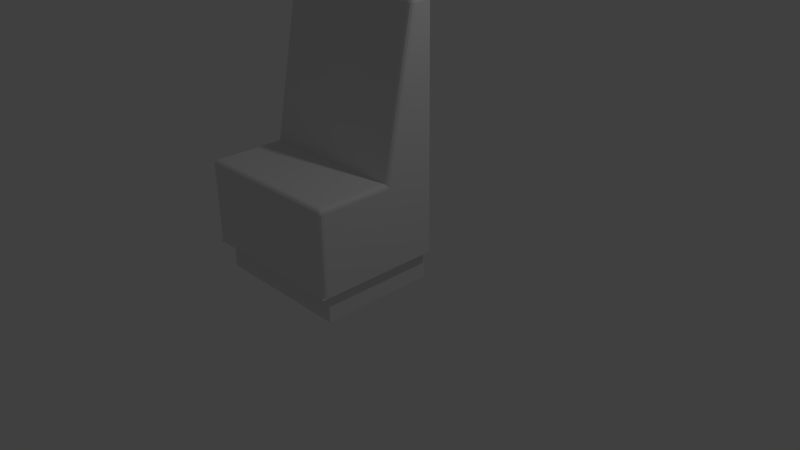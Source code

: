 # Source: BANKHALF.blend  (saved by Blender 2.78.0; exported with 4.5.12 LTS)
import bpy
from mathutils import Matrix  # noqa: F401  (used for matrix-valued properties, if any)

bpy.ops.wm.read_factory_settings(use_empty=True)
scene = bpy.context.scene
scene.name = 'Scene'

# ---- collections
col_collection_1 = bpy.data.collections.new('Collection 1'); scene.collection.children.link(col_collection_1)

# ---- materials (node trees are filled in below, after node groups)
mat_material = bpy.data.materials.new('Material')
mat_material.alpha_threshold = 0.0
mat_material.roughness = 0.5
mat_material.line_color = (0.0, 0.0, 0.0, 1.0)

# ---- material node trees

# ---- world
world_world = bpy.data.worlds.new('World'); scene.world = world_world
world_world.color = (0.05088, 0.05088, 0.05088)
world_world.use_sun_shadow = False
world_world.sun_shadow_jitter_overblur = 0.0
world_world.cycles.sampling_method = 'MANUAL'

# ---- cameras
cam_camera = bpy.data.cameras.new('Camera')
cam_camera.clip_end = 100.0
cam_camera.lens = 35.0
cam_camera.sensor_width = 32.0
cam_camera.sensor_height = 18.0
cam_camera.ortho_scale = 7.314
cam_camera.dof.focus_distance = 0.0

# ---- lights
light_lamp = bpy.data.lights.new('Lamp', 'POINT')
light_lamp.transmission_factor = 0.0
light_lamp.cutoff_distance = 30.0
light_lamp.energy = 100.0
light_lamp.shadow_buffer_clip_start = 1.001
light_lamp.shadow_soft_size = 0.1
light_lamp.shadow_maximum_resolution = 0.006
light_lamp.use_absolute_resolution = True

# ---- meshes
me_cube = bpy.data.meshes.new('Cube')
me_cube.from_pydata([(1.0, 0.65, -2.033), (1.0, -0.65, -2.033), (-1.0, 0.65, -2.033), (-1.0, -0.65, -2.033), (0.9196, -0.5978, -2.402), (-0.9196, -0.5978, -2.402), (0.9196, -1.471, -2.402), (-0.9196, -1.471, -2.402), (1.0, 0.65, -2.033), (1.0, -0.65, -2.033), (-0.9133, -1.461, -2.039), (-1.0, -1.6, -2.033), (-1.0, -0.65, -2.033), (-0.9133, -0.5936, -2.039), (-1.0, 0.65, -2.033), (1.0, -1.6, -2.033), (0.9133, -0.5936, -2.039), (1.0, 0.004459, -2.033), (0.9133, -1.461, -2.039), (1.0, -0.6017, -1.026), (0.9409, -0.65, -0.9669), (0.9921, -0.6258, -0.9965), (0.9704, -0.6435, -0.9749), (-1.0, -0.6017, -1.026), (-0.9409, -0.65, -0.9669), (-0.9921, -0.6258, -0.9965), (-0.9704, -0.6435, -0.9749), (0.9409, -0.2618, 0.9421), (1.0, -0.2017, 0.9409), (0.9409, -0.1909, 1.0), (0.9704, -0.2536, 0.9417), (0.9409, -0.2482, 0.9712), (0.9691, -0.2404, 0.9696), (0.9921, -0.1961, 0.9702), (0.9921, -0.2315, 0.9412), (0.9844, -0.2249, 0.9693), (0.9409, -0.2221, 0.9925), (0.9704, -0.1921, 0.9919), (0.9691, -0.2221, 0.9846), (-1.0, -0.2017, 0.9409), (-0.9409, -0.2618, 0.9421), (-0.9409, -0.1909, 1.0), (-0.9921, -0.2315, 0.9412), (-0.9921, -0.1961, 0.9702), (-0.9844, -0.2249, 0.9693), (-0.9409, -0.2482, 0.9712), (-0.9704, -0.2536, 0.9417), (-0.9691, -0.2404, 0.9696), (-0.9704, -0.1921, 0.9919), (-0.9409, -0.2221, 0.9925), (-0.9691, -0.2221, 0.9846), (1.0, 1.6, -2.033), (0.9409, -1.541, -0.9669), (0.9409, -1.6, -1.026), (1.0, -1.541, -1.026), (0.9409, -1.57, -0.9748), (0.9704, -1.541, -0.9748), (0.9691, -1.569, -0.9825), (0.9704, -1.592, -1.026), (0.9409, -1.592, -0.9966), (0.9691, -1.584, -0.9978), (0.9921, -1.541, -0.9966), (0.9921, -1.57, -1.026), (0.9844, -1.569, -0.9978), (-0.9409, -1.541, -0.9669), (-1.0, -1.541, -1.026), (-0.9409, -1.6, -1.026), (-0.9704, -1.541, -0.9748), (-0.9409, -1.57, -0.9748), (-0.9691, -1.569, -0.9825), (-0.9921, -1.57, -1.026), (-0.9921, -1.541, -0.9966), (-0.9844, -1.569, -0.9978), (-0.9409, -1.592, -0.9966), (-0.9704, -1.592, -1.026), (-0.9691, -1.584, -0.9978), (1.0, -1.541, -2.033), (0.9409, -1.6, -2.033), (1.0, -1.6, -2.033), (0.9921, -1.57, -2.033), (0.9704, -1.592, -2.033), (-0.9409, -1.6, -2.033), (-1.0, -1.541, -2.033), (-1.0, -1.6, -2.033), (-0.9704, -1.592, -2.033), (-0.9921, -1.57, -2.033), (0.9409, 0.0006919, 1.0), (0.9704, 0.0006965, 0.9919), (0.9921, 0.0007109, 0.9702), (1.0, 0.0007311, 0.9409), (-0.9409, 0.0006926, 1.0), (-0.9704, 0.0006972, 0.9919), (-0.9921, 0.0007116, 0.9702), (-1.0, 0.0007318, 0.9409), (-1.0, -0.0004964, -2.033), (-0.9133, 0.004802, -2.039), (-1.0, -0.0004964, -2.033), (-0.9196, 0.01242, -2.402), (1.0, 0.004459, -2.033), (0.9133, 0.00594, -2.039), (0.9196, 0.00431, -2.402)], [(98, 1), (14, 2), (8, 0), (3, 94)], [(83, 82, 3, 12, 11), (20, 24, 64, 52), (86, 90, 41, 29), (78, 77, 81, 83, 11, 15), (20, 27, 40, 24), (53, 66, 81, 77), (100, 99, 16, 18, 6, 4), (15, 11, 10, 18), (95, 97, 5, 7, 10, 13), (7, 6, 18, 10), (1, 76, 78, 15, 9), (9, 15, 18, 16, 99, 17), (6, 7, 5, 97, 100, 4), (27, 30, 32, 31), (30, 34, 35, 32), (28, 33, 35, 34), (33, 37, 38, 35), (29, 36, 38, 37), (36, 31, 32, 38), (32, 35, 38), (39, 42, 44, 43), (42, 46, 47, 44), (40, 45, 47, 46), (45, 49, 50, 47), (41, 48, 50, 49), (48, 43, 44, 50), (44, 47, 50), (82, 65, 23, 39, 93, 96), (89, 28, 19, 54, 76, 98), (52, 55, 57, 56), (55, 59, 60, 57), (53, 58, 60, 59), (58, 62, 63, 60), (54, 61, 63, 62), (61, 56, 57, 63), (57, 60, 63), (64, 67, 69, 68), (67, 71, 72, 69), (65, 70, 72, 71), (70, 74, 75, 72), (66, 73, 75, 74), (73, 68, 69, 75), (69, 72, 75), (76, 79, 78), (79, 80, 78), (80, 77, 78), (81, 84, 83), (84, 85, 83), (85, 82, 83), (19, 28, 34, 21), (21, 34, 30, 22), (22, 30, 27, 20), (24, 40, 46, 26), (26, 46, 42, 25), (25, 42, 39, 23), (86, 29, 37, 87), (87, 37, 33, 88), (88, 33, 28, 89), (29, 41, 49, 36), (36, 49, 45, 31), (31, 45, 40, 27), (96, 95, 13, 10, 11, 12), (52, 64, 68, 55), (55, 68, 73, 59), (59, 73, 66, 53), (53, 77, 80, 58), (58, 80, 79, 62), (62, 79, 76, 54), (81, 66, 74, 84), (84, 74, 70, 85), (85, 70, 65, 82), (20, 52, 56, 22), (22, 56, 61, 21), (21, 61, 54, 19), (23, 65, 71, 25), (25, 71, 67, 26), (26, 67, 64, 24), (43, 92, 93, 39), (48, 91, 92, 43), (41, 90, 91, 48), (100, 97, 95, 96, 93, 92, 91, 90, 86, 87, 88, 89, 98, 99)])
me_cube.materials.append(mat_material)
me_cube.use_remesh_preserve_volume = False
me_cube.use_remesh_preserve_attributes = False
me_cube.use_mirror_vertex_groups = False
me_cube.update()

# ---- objects
ob_cube = bpy.data.objects.new('Cube', me_cube)
ob_lamp = bpy.data.objects.new('Lamp', light_lamp)
ob_camera = bpy.data.objects.new('Camera', cam_camera)

# ---- transforms, parenting, visibility, modifiers, constraints
ob_cube.location = (0.0, 0.0, 2.448)
ob_cube.lock_rotations_4d = False
ob_cube.empty_display_type = 'ARROWS'
ob_cube.lineart.crease_threshold = 0.0
ob_lamp.location = (4.076, 1.005, 6.858)
ob_lamp.rotation_euler = (0.6503, 0.05522, 1.866)
ob_lamp.lock_rotations_4d = False
ob_lamp.empty_display_type = 'ARROWS'
ob_lamp.color = (0.0, 0.0, 0.0, 0.0)
ob_lamp.lineart.crease_threshold = 0.0
ob_camera.location = (7.481, -6.508, 5.344)
ob_camera.rotation_euler = (1.109, 0.01082, 0.8149)
ob_camera.lock_rotations_4d = False
ob_camera.empty_display_type = 'ARROWS'
ob_camera.color = (0.0, 0.0, 0.0, 0.0)
ob_camera.display_type = 'WIRE'
ob_camera.lineart.crease_threshold = 0.0

# ---- collection membership
col_collection_1.objects.link(ob_cube)
col_collection_1.objects.link(ob_lamp)
col_collection_1.objects.link(ob_camera)

# ---- scene / render settings (as saved in the file)
scene.camera = ob_camera
scene.frame_start = 1; scene.frame_end = 250; scene.frame_set(1)
scene.render.engine = 'CYCLES'
scene.render.resolution_percentage = 50
scene.render.dither_intensity = 0.0
scene.cycles.use_denoising = False
scene.cycles.samples = 128
scene.cycles.sampling_pattern = 'TABULATED_SOBOL'
scene.cycles.light_sampling_threshold = 0.0
scene.cycles.use_adaptive_sampling = False
scene.cycles.use_light_tree = False
scene.cycles.blur_glossy = 0.0
scene.cycles.sample_clamp_indirect = 0.0
scene.view_settings.view_transform = 'Standard'
bpy.context.view_layer.update()
